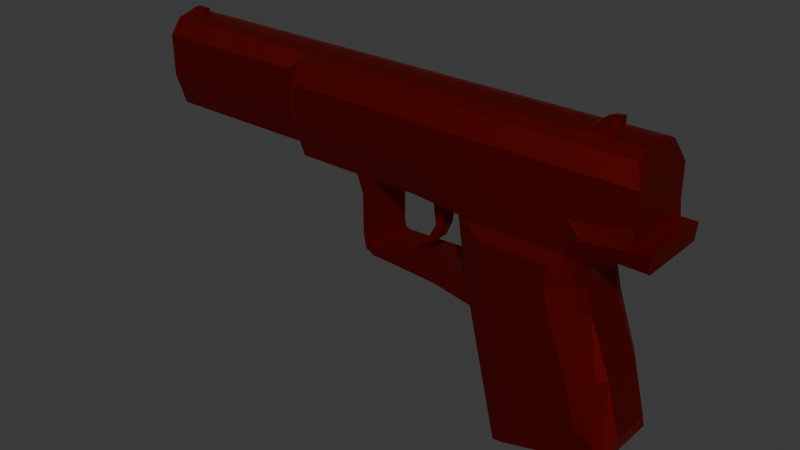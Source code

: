 # Source: gun.blend  (saved by Blender 4.3.34; exported with 4.5.12 LTS)
import bpy
from mathutils import Matrix  # noqa: F401  (used for matrix-valued properties, if any)

bpy.ops.wm.read_factory_settings(use_empty=True)
scene = bpy.context.scene
scene.name = 'Scene'

# ---- collections
col_collection = bpy.data.collections.new('Collection'); scene.collection.children.link(col_collection)

# ---- materials (node trees are filled in below, after node groups)
mat_material_001 = bpy.data.materials.new('Material.001')

# ---- material node trees
mat_material_001.use_nodes = True; mat_material_001.node_tree.nodes.clear()
_N = mat_material_001.node_tree.nodes; _L = mat_material_001.node_tree.links
n0 = _N.new('ShaderNodeBsdfPrincipled'); n0.name = 'Principled BSDF'; n0.location = (10, 300)
n0.inputs[0].default_value = (0.3955, 0.01625, 0.009059, 1.0)
n0.inputs[1].default_value = 1.0
n1 = _N.new('ShaderNodeOutputMaterial'); n1.name = 'Material Output'; n1.location = (300, 300)
_L.new(n0.outputs[0], n1.inputs[0])
n1.is_active_output = True

# ---- world
world_world = bpy.data.worlds.new('World'); scene.world = world_world
world_world.use_nodes = True; world_world.node_tree.nodes.clear()
_N = world_world.node_tree.nodes; _L = world_world.node_tree.links
n0 = _N.new('ShaderNodeOutputWorld'); n0.name = 'World Output'; n0.location = (300, 300)
n1 = _N.new('ShaderNodeBackground'); n1.name = 'Background'; n1.location = (10, 300)
n1.inputs[0].default_value = (0.05088, 0.05088, 0.05088, 1.0)
_L.new(n1.outputs[0], n0.inputs[0])
n0.is_active_output = True
world_world.color = (0.05088, 0.05088, 0.05088)
world_world.sun_shadow_jitter_overblur = 0.0

# ---- meshes
me_cube_001 = bpy.data.meshes.new('Cube.001')
me_cube_001.from_pydata([(-6.0, -0.4082, -0.8), (-6.0, -0.648, 0.4241), (-6.0, 0.4082, -0.8), (-6.0, 0.648, 0.4241), (6.0, -0.81, -0.8), (6.0, -0.81, 0.6576), (6.0, 0.81, -0.8), (6.0, 0.81, 0.6576), (6.352, 0.81, -0.8), (1.5, 0.1134, -1.0), (0.0, 0.567, -1.0), (-2.0, 0.567, -1.0), (-4.0, 0.4082, -0.8), (-4.0, 0.648, 0.4241), (-2.0, 0.81, 0.6576), (0.0, 0.81, 0.6576), (2.0, 0.81, 0.6576), (5.0, 0.81, 0.6576), (-4.0, -0.4082, -0.8), (-2.0, -0.567, -1.0), (0.0, -0.567, -1.0), (1.5, -0.1134, -1.0), (6.352, -0.81, -0.8), (5.0, -0.81, 0.6576), (2.0, -0.81, 0.6576), (0.0, -0.81, 0.6576), (-2.0, -0.81, 0.6576), (-4.0, -0.648, 0.4241), (5.866, 0.7272, -5.078), (3.259, 0.7272, -5.834), (3.259, -0.7272, -5.834), (5.866, -0.7272, -5.078), (-0.35, 0.567, -1.4), (2.883, -0.7272, -4.221), (5.489, -0.7272, -3.465), (-0.15, 0.567, -1.4), (-0.15, -0.567, -1.4), (5.489, 0.7272, -3.465), (2.883, 0.7272, -4.221), (-0.35, -0.567, -1.4), (-0.5, 0.567, -1.0), (-0.5, 0.81, 0.6576), (-0.5, -0.567, -1.0), (-0.5, -0.81, 0.6576), (2.574, -0.7272, -2.898), (2.438, -0.7272, -2.317), (4.922, -0.7272, -1.649), (5.058, -0.7272, -2.23), (5.058, 0.7272, -2.23), (4.922, 0.7272, -1.649), (2.438, 0.7272, -2.317), (2.574, 0.7272, -2.898), (1.6, 0.648, -2.547), (1.6, 0.648, -2.787), (1.6, -0.648, -2.787), (1.6, -0.648, -2.547), (0.3, -0.5832, -2.571), (0.3, 0.5832, -2.571), (0.3, -0.5832, -2.763), (0.3, 0.5832, -2.763), (-0.15, 0.567, -2.3), (-0.15, -0.567, -2.3), (-0.35, 0.567, -2.3), (-0.35, -0.567, -2.3), (-0.0176, 0.5778, -2.574), (-0.1263, 0.5724, -2.532), (-0.0593, 0.5778, -2.765), (-0.2844, 0.5724, -2.65), (-0.0593, -0.5778, -2.765), (-0.2844, -0.5724, -2.65), (-0.1263, -0.5724, -2.532), (-0.0176, -0.5778, -2.574), (-6.0, -0.648, 0.8933), (-6.0, 0.648, 0.8933), (5.0, 0.648, 1.108), (5.832, 0.648, 1.108), (5.832, -0.648, 1.108), (-4.0, -0.648, 0.8933), (-4.0, 0.648, 0.8933), (-2.0, 0.648, 1.108), (-0.5, 0.648, 1.108), (0.0, 0.648, 1.108), (2.0, 0.648, 1.108), (5.0, -0.648, 1.108), (2.0, -0.648, 1.108), (0.0, -0.648, 1.108), (-0.5, -0.648, 1.108), (-2.0, -0.648, 1.108), (-2.3, 0.4082, -0.8), (-2.3, 0.648, 0.4658), (-2.3, -0.4082, -0.8), (-2.3, -0.648, 0.4658), (-2.3, 0.648, 0.8999), (-2.3, -0.648, 0.8999), (-6.0, -0.648, -0.05), (-6.0, -0.5832, -0.25), (-6.0, 0.5832, -0.25), (-6.0, 0.648, -0.05), (6.0, 0.9, -0.45), (6.0, 0.81, -0.05), (6.0, -0.9, -0.45), (6.0, -0.81, -0.05), (5.0, -0.81, -0.25), (5.0, -0.81, -0.05), (2.0, -0.81, -0.25), (2.0, -0.81, -0.05), (0.0, -0.81, -0.25), (0.0, -0.81, -0.05), (-2.0, -0.81, -0.25), (-2.0, -0.81, -0.05), (-4.0, -0.648, -0.05), (-4.0, -0.5832, -0.25), (-4.0, 0.5832, -0.25), (-4.0, 0.648, -0.05), (-2.0, 0.81, -0.25), (-2.0, 0.81, -0.05), (0.0, 0.81, -0.25), (0.0, 0.81, -0.05), (2.0, 0.81, -0.25), (2.0, 0.81, -0.05), (5.0, 0.81, -0.05), (5.0, 0.81, -0.25), (-0.5, 0.81, -0.05), (-0.5, 0.81, -0.25), (-0.5, -0.81, -0.05), (-0.5, -0.81, -0.25), (-2.3, 0.648, -0.05), (-2.3, 0.5832, -0.25), (-2.3, -0.648, -0.05), (-2.3, -0.5832, -0.25), (2.807, 0.891, -1.3), (2.45, 0.81, 0.6576), (2.807, -0.891, -1.3), (2.45, -0.81, 0.6576), (3.575, 0.81, -5.72), (3.575, -0.81, -5.72), (3.445, 0.891, -4.032), (3.445, -0.891, -4.032), (3.101, 0.891, -2.709), (2.953, 0.891, -2.14), (3.101, -0.891, -2.709), (2.953, -0.891, -2.14), (2.45, 0.648, 1.108), (2.45, -0.648, 1.108), (2.45, 0.81, -0.05), (2.45, 0.81, -0.25), (2.45, -0.81, -0.05), (2.45, -0.81, -0.25), (4.617, 0.81, 0.6576), (4.375, -0.891, -1.3), (5.672, -0.81, -5.175), (4.962, -0.891, -3.637), (4.329, 0.891, -1.814), (4.482, -0.891, -2.401), (4.617, 0.648, 1.108), (4.617, 0.81, -0.05), (4.617, -0.81, -0.25), (4.375, 0.891, -1.3), (4.617, -0.81, 0.6576), (5.672, 0.81, -5.175), (5.253, 0.81, -3.562), (4.772, 0.81, -2.326), (4.621, -0.81, -1.745), (4.617, -0.648, 1.108), (4.617, 0.81, -0.25), (4.617, -0.81, -0.05), (3.165, -0.7272, -5.43), (5.772, 0.7272, -4.675), (5.772, -0.7272, -4.675), (3.165, 0.7272, -5.43), (3.685, 0.891, -4.951), (3.685, -0.891, -4.951), (5.202, -0.891, -4.557), (5.202, 0.891, -4.557), (5.536, 0.81, -0.8), (5.017, 0.7272, -1.125), (4.618, 0.81, -1.0), (5.0, 0.9, -0.5639), (5.017, -0.7272, -1.125), (5.536, -0.81, -0.8), (5.0, -0.9, -0.5639), (4.618, -0.81, -1.0), (6.352, -0.9, -0.45), (6.352, 0.9, -0.45), (-6.0, 0.2449, -0.8), (-6.0, 0.08165, -0.8), (-6.0, -0.08165, -0.8), (-6.0, -0.2449, -0.8), (-6.0, -0.3662, 0.7907), (-6.0, -0.1296, 0.933), (-6.0, 0.1296, 0.933), (-6.0, 0.3662, 0.7907), (6.0, -0.486, -0.8), (6.0, -0.162, -0.8), (6.0, 0.162, -0.8), (6.0, 0.486, -0.8), (6.0, 0.486, 0.7165), (6.0, 0.162, 0.7648), (6.0, -0.162, 0.7648), (6.0, -0.486, 0.7165), (-4.0, 0.2449, -0.8), (-4.0, 0.08165, -0.8), (-4.0, -0.08165, -0.8), (-4.0, -0.2449, -0.8), (-2.0, 0.3402, -1.0), (-2.0, 0.1134, -1.0), (-2.0, -0.1134, -1.0), (-2.0, -0.3402, -1.0), (3.139, 0.486, -5.834), (3.139, 0.162, -5.834), (3.139, -0.162, -5.834), (3.139, -0.486, -5.834), (5.866, 0.4363, -5.078), (5.866, 0.1454, -5.078), (5.866, -0.1454, -5.078), (5.866, -0.4363, -5.078), (-0.35, 0.3402, -1.4), (-0.35, 0.1134, -1.4), (-0.35, -0.1134, -1.4), (-0.35, -0.3402, -1.4), (5.623, -0.486, -3.465), (5.623, -0.162, -3.465), (5.623, 0.162, -3.465), (5.623, 0.486, -3.465), (1.6, 0.3888, -2.787), (1.6, 0.1296, -2.787), (1.6, -0.1296, -2.787), (1.6, -0.3888, -2.787), (2.72, 0.486, -4.221), (2.72, 0.162, -4.221), (2.72, -0.162, -4.221), (2.72, -0.486, -4.221), (-0.5, 0.3402, -1.0), (-0.5, 0.1134, -1.0), (-0.5, -0.1134, -1.0), (-0.5, -0.3402, -1.0), (5.142, -0.486, -2.23), (5.142, -0.162, -2.23), (5.142, 0.162, -2.23), (5.142, 0.486, -2.23), (4.991, 0.486, -1.649), (4.991, 0.162, -1.649), (4.991, -0.162, -1.649), (4.991, -0.486, -1.649), (2.376, 0.486, -2.898), (2.376, 0.162, -2.898), (2.376, -0.162, -2.898), (2.376, -0.486, -2.898), (6.352, -0.54, -0.45), (6.352, -0.18, -0.45), (6.352, 0.18, -0.45), (6.352, 0.54, -0.45), (0.3, 0.3499, -2.763), (0.3, 0.1166, -2.763), (0.3, -0.1166, -2.763), (0.3, -0.3499, -2.763), (-0.35, 0.3402, -2.3), (-0.35, 0.1134, -2.3), (-0.35, -0.1134, -2.3), (-0.35, -0.3402, -2.3), (-0.2844, -0.3434, -2.65), (-0.2844, -0.1145, -2.65), (-0.2844, 0.1145, -2.65), (-0.2844, 0.3434, -2.65), (-0.0593, -0.3467, -2.765), (-0.0593, -0.1156, -2.765), (-0.0593, 0.1156, -2.765), (-0.0593, 0.3467, -2.765), (-6.0, -0.3888, 1.232), (-6.0, -0.1296, 1.292), (-6.0, 0.1296, 1.292), (-6.0, 0.3888, 1.232), (5.832, 0.3888, 1.232), (5.832, 0.1296, 1.292), (5.832, -0.1296, 1.292), (5.832, -0.3888, 1.232), (5.0, 0.3888, 1.232), (5.0, 0.1296, 1.292), (5.0, -0.1296, 1.292), (5.0, -0.3888, 1.232), (2.0, 0.3888, 1.232), (2.0, 0.1296, 1.292), (2.0, -0.1296, 1.292), (2.0, -0.3888, 1.232), (0.0, 0.3888, 1.232), (0.0, 0.1296, 1.292), (0.0, -0.1296, 1.292), (0.0, -0.3888, 1.232), (-2.0, 0.3888, 1.232), (-2.0, 0.1296, 1.292), (-2.0, -0.1296, 1.292), (-2.0, -0.3888, 1.232), (-4.0, 0.3888, 1.232), (-4.0, 0.1296, 1.292), (-4.0, -0.1296, 1.292), (-4.0, -0.3888, 1.232), (-0.5, 0.3888, 1.232), (-0.5, 0.1296, 1.292), (-0.5, -0.1296, 1.292), (-0.5, -0.3888, 1.232), (-2.3, 0.3888, 1.232), (-2.3, 0.1296, 1.292), (-2.3, -0.1296, 1.292), (-2.3, -0.3888, 1.232), (-2.3, 0.2449, -0.8), (-2.3, 0.08165, -0.8), (-2.3, -0.08165, -0.8), (-2.3, -0.2449, -0.8), (6.0, 0.486, -0.05), (6.0, 0.162, -0.05), (6.0, -0.162, -0.05), (6.0, -0.486, -0.05), (6.0, -0.54, -0.45), (6.0, -0.18, -0.45), (6.0, 0.18, -0.45), (6.0, 0.54, -0.45), (-6.0, -0.3662, 0.06442), (-6.0, -0.1296, -0.05), (-6.0, 0.1296, -0.05), (-6.0, 0.3662, 0.06442), (-6.0, 0.3499, -0.25), (-6.0, 0.1166, -0.25), (-6.0, -0.1166, -0.25), (-6.0, -0.3499, -0.25), (6.352, -0.486, -0.8), (6.352, -0.162, -0.8), (6.352, 0.162, -0.8), (6.352, 0.486, -0.8), (2.45, 0.3888, 1.232), (2.45, 0.1296, 1.292), (2.45, -0.1296, 1.292), (2.45, -0.3888, 1.232), (3.575, 0.486, -5.72), (3.575, 0.162, -5.72), (3.575, -0.162, -5.72), (3.575, -0.486, -5.72), (4.617, 0.3888, 1.232), (4.617, 0.1296, 1.292), (4.617, -0.1296, 1.292), (4.617, -0.3888, 1.232), (5.672, 0.486, -5.175), (5.672, 0.162, -5.175), (5.672, -0.162, -5.175), (5.672, -0.486, -5.175), (5.938, -0.486, -4.675), (5.938, -0.162, -4.675), (5.938, 0.162, -4.675), (5.938, 0.486, -4.675), (3.034, 0.486, -5.43), (3.034, 0.162, -5.43), (3.034, -0.162, -5.43), (3.034, -0.486, -5.43), (5.536, 0.486, -0.8), (5.536, 0.162, -0.8), (5.536, -0.162, -0.8), (5.536, -0.486, -0.8), (5.097, -0.486, -1.125), (5.097, -0.162, -1.125), (5.097, 0.162, -1.125), (5.097, 0.486, -1.125), (5.004, 0.3888, 1.407), (5.004, 0.1296, 1.461), (5.004, -0.1296, 1.461), (5.004, -0.3888, 1.407), (4.813, 0.3888, 1.387), (4.813, 0.1296, 1.437), (4.813, -0.1296, 1.437), (4.813, -0.3888, 1.387), (-5.5, 0.4082, -0.8), (-5.5, -0.648, 0.4241), (-5.5, 0.648, 0.4241), (-5.5, -0.4082, -0.8), (-5.5, -0.648, 0.8933), (-5.5, 0.648, 0.8933), (-5.5, 0.648, -0.05), (-5.5, 0.5832, -0.25), (-5.5, -0.648, -0.05), (-5.5, -0.5832, -0.25), (-5.5, 0.3888, 1.232), (-5.5, 0.1296, 1.292), (-5.5, -0.1296, 1.292), (-5.5, -0.3888, 1.232), (-5.5, 0.2449, -0.8), (-5.5, 0.08165, -0.8), (-5.5, -0.08165, -0.8), (-5.5, -0.2449, -0.8), (-5.8, -0.07776, 1.44), (-5.8, 0.07776, 1.44), (-5.5, 0.07776, 1.44), (-5.5, -0.07776, 1.44), (1.1, 0.1134, -1.0), (1.0, 0.81, 0.6576), (1.1, -0.1134, -1.0), (1.0, -0.81, 0.6576), (1.0, 0.648, 1.108), (1.0, -0.648, 1.108), (1.0, 0.81, -0.05), (1.0, 0.81, -0.25), (1.0, -0.81, -0.05), (1.0, -0.81, -0.25), (1.0, 0.3888, 1.232), (1.0, 0.1296, 1.292), (1.0, -0.1296, 1.292), (1.0, -0.3888, 1.232), (1.0, -0.567, -1.0), (2.237, -0.7272, -1.0), (2.237, 0.7272, -1.0), (1.0, 0.567, -1.0), (1.198, -0.162, -1.315), (1.498, -0.162, -1.315), (1.498, 0.162, -1.315), (1.198, 0.162, -1.315), (1.258, -0.162, -1.765), (1.438, -0.162, -1.765), (1.438, 0.162, -1.765), (1.258, 0.162, -1.765), (1.116, -0.162, -2.027), (1.279, -0.162, -2.103), (1.279, 0.162, -2.103), (1.116, 0.162, -2.027), (0.8857, -0.162, -2.25), (0.9366, -0.162, -2.329), (0.9366, 0.162, -2.329), (0.8857, 0.162, -2.25), (4.617, 0.81, -1.0), (2.45, 0.81, -1.0), (2.45, -0.81, -1.0), (2.66, -0.81, -2.204), (2.811, -0.81, -2.785), (2.811, 0.81, -2.785), (2.66, 0.81, -2.204), (3.155, 0.81, -4.107), (3.155, -0.81, -4.107), (4.617, -0.81, -1.0), (4.772, -0.81, -2.326), (5.253, -0.81, -3.562), (4.482, 0.891, -2.401), (4.621, 0.81, -1.745), (4.329, -0.891, -1.814), (4.962, 0.891, -3.637), (3.47, 0.81, -5.317), (3.47, -0.81, -5.317), (5.568, -0.81, -4.771), (5.568, 0.81, -4.771), (-0.0761, -0.3662, 0.7907), (-0.0761, -0.1296, 0.933), (-0.0761, 0.1296, 0.933), (-0.0761, 0.3662, 0.7907), (-0.0761, -0.3662, 0.06442), (-0.0761, -0.1296, -0.05), (-0.0761, 0.1296, -0.05), (-0.0761, 0.3662, 0.06442)], [], [(371, 377, 95, 0), (178, 181, 433, 162, 46), (100, 4, 22, 182), (184, 320, 96, 2), (356, 178, 46, 243), (131, 16, 82, 142), (158, 23, 83, 163), (391, 15, 81, 394), (7, 17, 74, 75), (43, 25, 85, 86), (23, 5, 76, 83), (385, 203, 18, 371), (307, 207, 19, 90), (40, 10, 35, 32), (9, 21, 409, 410), (441, 166, 30, 135), (426, 147, 104, 405), (404, 399, 106, 20), (20, 106, 125, 42), (90, 129, 111, 18), (12, 112, 127, 88), (424, 164, 121, 177, 176), (40, 123, 116, 10), (355, 192, 4, 179), (407, 397, 118, 406), (343, 215, 31, 150), (443, 167, 28, 159), (348, 169, 29, 208), (344, 168, 31, 215), (236, 47, 34, 220), (4, 100, 102, 180, 179), (428, 44, 33, 432), (424, 176, 175, 49, 437), (161, 48, 37, 160), (32, 35, 60, 62), (405, 406, 50, 45), (244, 51, 38, 228), (11, 114, 123, 40), (42, 125, 108, 19), (207, 235, 42, 19), (15, 41, 80, 81), (239, 48, 49, 240), (45, 50, 52, 55), (429, 51, 50, 430), (434, 47, 46, 162), (426, 405, 45, 427), (10, 20, 36, 35), (20, 42, 39, 36), (232, 40, 32, 216), (52, 53, 59, 57), (247, 44, 54, 227), (44, 45, 55, 54), (50, 51, 53, 52), (256, 62, 67, 263), (54, 55, 56, 58), (227, 54, 58, 255), (55, 52, 57, 56), (61, 63, 69, 70), (35, 36, 61, 60), (36, 39, 63, 61), (216, 32, 62, 256), (62, 60, 65, 67), (60, 61, 70, 65), (67, 65, 64, 66), (66, 64, 57, 59), (263, 67, 66, 267), (267, 66, 59, 252), (70, 69, 68, 71), (71, 68, 58, 56), (65, 70, 71, 64), (64, 71, 56, 57), (381, 268, 72, 372), (275, 279, 83, 76), (331, 283, 84, 143), (403, 287, 85, 395), (299, 291, 87, 86), (303, 295, 77, 93), (287, 299, 86, 85), (393, 24, 84, 395), (26, 43, 86, 87), (196, 7, 75, 272), (91, 26, 87, 93), (188, 1, 72, 268), (370, 3, 73, 373), (41, 14, 79, 80), (89, 13, 78, 92), (369, 27, 77, 372), (14, 89, 92, 79), (27, 91, 93, 77), (291, 303, 93, 87), (88, 127, 114, 11), (19, 108, 129, 90), (203, 307, 90, 18), (124, 43, 26, 109), (113, 13, 89, 126), (107, 25, 43, 124), (126, 89, 14, 115), (155, 148, 17, 120), (122, 41, 15, 117), (396, 391, 16, 119), (115, 14, 41, 122), (374, 370, 13, 113), (128, 91, 27, 110), (109, 26, 91, 128), (398, 393, 25, 107), (146, 133, 24, 105), (101, 5, 23, 103), (368, 375, 112, 12), (120, 17, 7, 99), (311, 199, 5, 101), (319, 191, 3, 97), (109, 128, 129, 108), (113, 126, 127, 112), (107, 124, 125, 106), (115, 122, 123, 114), (155, 120, 121, 164), (396, 119, 118, 397), (122, 117, 116, 123), (126, 115, 114, 127), (374, 113, 112, 375), (128, 110, 111, 129), (124, 109, 108, 125), (398, 107, 106, 399), (146, 105, 104, 147), (101, 103, 102, 100), (376, 94, 95, 377), (311, 101, 100, 312), (120, 99, 98, 121), (319, 97, 96, 320), (376, 369, 1, 94), (165, 146, 147, 156), (119, 144, 145, 118), (165, 158, 133, 146), (119, 16, 131, 144), (339, 331, 143, 163), (149, 132, 141, 438), (44, 428, 427, 45), (436, 138, 139, 152), (51, 429, 431, 38), (153, 140, 137, 151), (406, 425, 430, 50), (169, 440, 134, 29), (211, 335, 135, 30), (406, 118, 145, 425), (433, 156, 147, 426), (442, 441, 135, 150), (24, 133, 143, 84), (148, 131, 142, 154), (17, 148, 154, 74), (168, 442, 150, 31), (324, 248, 182, 22), (47, 434, 435, 34), (48, 161, 437, 49), (181, 180, 102, 156, 433), (279, 339, 163, 83), (103, 23, 158, 165), (103, 165, 156, 102), (144, 155, 164, 145), (144, 131, 148, 155), (140, 153, 438, 141), (138, 436, 439, 136), (130, 157, 152, 139), (440, 443, 159, 134), (335, 343, 150, 135), (425, 145, 164, 424), (133, 158, 163, 143), (136, 439, 173, 170), (34, 435, 442, 168), (151, 137, 171, 172), (38, 431, 440, 169), (220, 34, 168, 344), (228, 38, 169, 348), (160, 37, 167, 443), (432, 33, 166, 441), (174, 175, 176, 177), (178, 179, 180, 181), (355, 179, 178, 356), (174, 177, 121, 98, 6), (312, 100, 182, 248), (195, 6, 8, 327), (6, 98, 183, 8), (4, 192, 324, 22), (192, 193, 325, 324), (193, 194, 326, 325), (194, 195, 327, 326), (98, 315, 251, 183), (315, 314, 250, 251), (314, 313, 249, 250), (313, 312, 248, 249), (174, 352, 359, 175), (352, 353, 358, 359), (353, 354, 357, 358), (354, 355, 356, 357), (33, 231, 351, 166), (231, 230, 350, 351), (230, 229, 349, 350), (229, 228, 348, 349), (37, 223, 347, 167), (223, 222, 346, 347), (222, 221, 345, 346), (221, 220, 344, 345), (134, 159, 340, 332), (332, 340, 341, 333), (333, 341, 342, 334), (334, 342, 343, 335), (74, 154, 336, 276), (339, 279, 363, 367), (277, 337, 338, 278), (279, 278, 362, 363), (8, 183, 251, 327), (327, 251, 250, 326), (326, 250, 249, 325), (325, 249, 248, 324), (29, 134, 332, 208), (208, 332, 333, 209), (209, 333, 334, 210), (210, 334, 335, 211), (154, 142, 328, 336), (336, 328, 329, 337), (337, 329, 330, 338), (338, 330, 331, 339), (94, 316, 323, 95), (316, 317, 322, 323), (317, 318, 321, 322), (318, 319, 320, 321), (99, 308, 315, 98), (308, 309, 314, 315), (309, 310, 313, 314), (310, 311, 312, 313), (94, 1, 188, 316), (188, 189, 445, 444), (190, 191, 447, 446), (191, 319, 451, 447), (99, 7, 196, 308), (308, 196, 197, 309), (309, 197, 198, 310), (310, 198, 199, 311), (12, 88, 304, 200), (200, 304, 305, 201), (201, 305, 306, 202), (202, 306, 307, 203), (79, 92, 300, 288), (288, 300, 301, 289), (289, 301, 302, 290), (290, 302, 303, 291), (3, 191, 271, 73), (191, 190, 270, 271), (190, 189, 269, 270), (189, 188, 268, 269), (5, 199, 275, 76), (199, 198, 274, 275), (198, 197, 273, 274), (197, 196, 272, 273), (81, 80, 296, 284), (284, 296, 297, 285), (285, 297, 298, 286), (286, 298, 299, 287), (92, 78, 292, 300), (300, 292, 293, 301), (301, 293, 294, 302), (302, 294, 295, 303), (80, 79, 288, 296), (296, 288, 289, 297), (297, 289, 290, 298), (298, 290, 291, 299), (394, 81, 284, 400), (400, 284, 285, 401), (401, 285, 286, 402), (402, 286, 287, 403), (142, 82, 280, 328), (328, 280, 281, 329), (329, 281, 282, 330), (330, 282, 283, 331), (75, 74, 276, 272), (272, 276, 277, 273), (273, 277, 278, 274), (274, 278, 279, 275), (373, 73, 271, 378), (378, 271, 270, 379), (379, 270, 387, 388), (380, 269, 268, 381), (68, 264, 255, 58), (264, 265, 254, 255), (265, 266, 253, 254), (266, 267, 252, 253), (69, 260, 264, 68), (260, 261, 265, 264), (261, 262, 266, 265), (262, 263, 267, 266), (39, 219, 259, 63), (219, 218, 258, 259), (218, 217, 257, 258), (217, 216, 256, 257), (53, 224, 252, 59), (224, 225, 253, 252), (225, 226, 254, 253), (226, 227, 255, 254), (63, 259, 260, 69), (259, 258, 261, 260), (258, 257, 262, 261), (257, 256, 263, 262), (51, 244, 224, 53), (244, 245, 225, 224), (245, 246, 226, 225), (246, 247, 227, 226), (42, 235, 219, 39), (235, 234, 218, 219), (234, 233, 217, 218), (233, 232, 216, 217), (47, 236, 243, 46), (236, 237, 242, 243), (237, 238, 241, 242), (238, 239, 240, 241), (11, 40, 232, 204), (204, 232, 233, 205), (205, 233, 234, 206), (206, 234, 235, 207), (44, 247, 231, 33), (247, 246, 230, 231), (246, 245, 229, 230), (245, 244, 228, 229), (48, 239, 223, 37), (239, 238, 222, 223), (238, 237, 221, 222), (237, 236, 220, 221), (167, 347, 212, 28), (347, 346, 213, 212), (346, 345, 214, 213), (345, 344, 215, 214), (166, 351, 211, 30), (351, 350, 210, 211), (350, 349, 209, 210), (349, 348, 208, 209), (159, 28, 212, 340), (340, 212, 213, 341), (341, 213, 214, 342), (342, 214, 215, 343), (174, 6, 195, 352), (352, 195, 194, 353), (353, 194, 193, 354), (354, 193, 192, 355), (88, 11, 204, 304), (304, 204, 205, 305), (305, 205, 206, 306), (306, 206, 207, 307), (368, 12, 200, 382), (382, 200, 201, 383), (383, 201, 202, 384), (384, 202, 203, 385), (175, 359, 240, 49), (359, 358, 241, 240), (358, 357, 242, 241), (357, 356, 243, 242), (0, 95, 323, 187), (187, 323, 322, 186), (186, 322, 321, 185), (185, 321, 320, 184), (360, 364, 365, 361), (362, 366, 367, 363), (277, 276, 360, 361), (337, 277, 361, 365), (338, 339, 367, 366), (336, 337, 365, 364), (278, 338, 366, 362), (276, 336, 364, 360), (186, 384, 385, 187), (185, 383, 384, 186), (184, 382, 383, 185), (2, 368, 382, 184), (294, 380, 381, 295), (293, 379, 380, 294), (292, 378, 379, 293), (78, 373, 378, 292), (110, 27, 369, 376), (110, 376, 377, 111), (97, 374, 375, 96), (2, 96, 375, 368), (97, 3, 370, 374), (1, 369, 372, 72), (13, 370, 373, 78), (295, 381, 372, 77), (187, 385, 371, 0), (18, 111, 377, 371), (388, 387, 386, 389), (269, 380, 389, 386), (380, 379, 388, 389), (270, 269, 386, 387), (282, 402, 403, 283), (281, 401, 402, 282), (280, 400, 401, 281), (82, 394, 400, 280), (105, 398, 399, 104), (117, 396, 397, 116), (105, 24, 393, 398), (117, 15, 391, 396), (25, 393, 395, 85), (283, 403, 395, 84), (10, 116, 397, 407), (405, 104, 399, 404), (10, 407, 404, 20), (16, 391, 394, 82), (392, 21, 405, 404), (21, 9, 406, 405), (9, 390, 407, 406), (390, 392, 404, 407), (411, 410, 414, 415), (390, 9, 410, 411), (21, 392, 408, 409), (392, 390, 411, 408), (412, 415, 419, 416), (409, 408, 412, 413), (408, 411, 415, 412), (410, 409, 413, 414), (419, 418, 422, 423), (414, 413, 417, 418), (415, 414, 418, 419), (413, 412, 416, 417), (423, 422, 421, 420), (417, 416, 420, 421), (416, 419, 423, 420), (418, 417, 421, 422), (157, 130, 425, 424), (141, 132, 426, 427), (140, 141, 427, 428), (139, 138, 429, 430), (138, 136, 431, 429), (137, 140, 428, 432), (130, 139, 430, 425), (132, 149, 433, 426), (153, 151, 435, 434), (436, 152, 437, 161), (149, 438, 162, 433), (438, 153, 434, 162), (439, 436, 161, 160), (152, 157, 424, 437), (136, 170, 440, 431), (171, 137, 432, 441), (151, 172, 442, 435), (173, 439, 160, 443), (170, 173, 443, 440), (172, 171, 441, 442), (448, 444, 445, 449), (449, 445, 446, 450), (450, 446, 447, 451), (319, 318, 450, 451), (317, 316, 448, 449), (189, 190, 446, 445), (316, 188, 444, 448), (318, 317, 449, 450)])
_uv = me_cube_001.uv_layers.new(name='UVMap')
_uv.uv.foreach_set('vector', [0.375, 0.9896, 0.4853, 0.9896, 0.4853, 1.0, 0.375, 1.0, 0.375, 0.7917, 0.375, 0.797, 0.375, 0.797, 0.375, 0.797, 0.375, 0.7917, 0.4853, 0.75, 0.375, 0.75, 0.375, 0.75, 0.4853, 0.75, 0.375, 0.2, 0.4853, 0.2, 0.4853, 0.25, 0.375, 0.25, 0.3333, 0.7, 0.3333, 0.75, 0.3333, 0.75, 0.3333, 0.7, 0.625, 0.4229, 0.625, 0.4167, 0.625, 0.4167, 0.625, 0.4229, 0.625, 0.797, 0.625, 0.7917, 0.625, 0.7917, 0.625, 0.797, 0.625, 0.3958, 0.625, 0.375, 0.625, 0.375, 0.625, 0.3958, 0.625, 0.5, 0.625, 0.4583, 0.625, 0.4583, 0.625, 0.5, 0.625, 0.8854, 0.625, 0.875, 0.625, 0.875, 0.625, 0.8854, 0.625, 0.7917, 0.625, 0.75, 0.625, 0.75, 0.625, 0.7917, 0.1354, 0.7, 0.1667, 0.7, 0.1667, 0.75, 0.1354, 0.75, 0.2021, 0.7, 0.2083, 0.7, 0.2083, 0.75, 0.2021, 0.75, 0.375, 0.3646, 0.375, 0.375, 0.375, 0.375, 0.375, 0.3646, 0.2854, 0.5417, 0.2854, 0.7083, 0.2854, 0.7083, 0.2854, 0.5417, 0.375, 0.8271, 0.375, 0.8333, 0.375, 0.8333, 0.375, 0.8271, 0.375, 0.8271, 0.4853, 0.8271, 0.4853, 0.8333, 0.375, 0.8333, 0.375, 0.8542, 0.4853, 0.8542, 0.4853, 0.875, 0.375, 0.875, 0.375, 0.875, 0.4853, 0.875, 0.4853, 0.8854, 0.375, 0.8854, 0.375, 0.9229, 0.4853, 0.9229, 0.4853, 0.9583, 0.375, 0.9583, 0.375, 0.2917, 0.4853, 0.2917, 0.4853, 0.3271, 0.375, 0.3271, 0.375, 0.453, 0.4853, 0.453, 0.4853, 0.4583, 0.4391, 0.4583, 0.375, 0.453, 0.375, 0.3646, 0.4853, 0.3646, 0.4853, 0.375, 0.375, 0.375, 0.3515, 0.7, 0.375, 0.7, 0.375, 0.75, 0.3515, 0.75, 0.375, 0.3958, 0.4853, 0.3958, 0.4853, 0.4167, 0.375, 0.4167, 0.328, 0.7, 0.3333, 0.7, 0.3333, 0.75, 0.328, 0.75, 0.375, 0.453, 0.375, 0.4583, 0.375, 0.4583, 0.375, 0.453, 0.2917, 0.55, 0.2917, 0.5, 0.2917, 0.5, 0.2917, 0.55, 0.3333, 0.7, 0.3333, 0.75, 0.3333, 0.75, 0.3333, 0.7, 0.3333, 0.7, 0.3333, 0.75, 0.3333, 0.75, 0.3333, 0.7, 0.375, 0.75, 0.4853, 0.75, 0.4853, 0.7917, 0.4391, 0.7917, 0.375, 0.7735, 0.375, 0.8271, 0.375, 0.8333, 0.375, 0.8333, 0.375, 0.8271, 0.375, 0.453, 0.375, 0.453, 0.375, 0.4583, 0.375, 0.4583, 0.375, 0.453, 0.375, 0.453, 0.375, 0.4583, 0.375, 0.4583, 0.375, 0.453, 0.375, 0.3646, 0.375, 0.375, 0.375, 0.375, 0.375, 0.3646, 0.2917, 0.75, 0.2917, 0.5, 0.2917, 0.5, 0.2917, 0.75, 0.2917, 0.55, 0.2917, 0.5, 0.2917, 0.5, 0.2917, 0.55, 0.375, 0.3333, 0.4853, 0.3333, 0.4853, 0.3646, 0.375, 0.3646, 0.375, 0.8854, 0.4853, 0.8854, 0.4853, 0.9167, 0.375, 0.9167, 0.2083, 0.7, 0.2396, 0.7, 0.2396, 0.75, 0.2083, 0.75, 0.625, 0.375, 0.625, 0.3646, 0.625, 0.3646, 0.625, 0.375, 0.3333, 0.55, 0.3333, 0.5, 0.3333, 0.5, 0.3333, 0.55, 0.2917, 0.75, 0.2917, 0.5, 0.2917, 0.5, 0.2917, 0.75, 0.375, 0.4229, 0.375, 0.4167, 0.375, 0.4167, 0.375, 0.4229, 0.375, 0.797, 0.375, 0.7917, 0.375, 0.7917, 0.375, 0.797, 0.375, 0.8271, 0.375, 0.8333, 0.375, 0.8333, 0.375, 0.8271, 0.25, 0.5, 0.25, 0.75, 0.25, 0.75, 0.25, 0.5, 0.375, 0.875, 0.375, 0.8854, 0.375, 0.8854, 0.375, 0.875, 0.2396, 0.55, 0.2396, 0.5, 0.2396, 0.5, 0.2396, 0.55, 0.375, 0.4167, 0.375, 0.4167, 0.375, 0.4167, 0.375, 0.4167, 0.2917, 0.7, 0.2917, 0.75, 0.2917, 0.75, 0.2917, 0.7, 0.375, 0.8333, 0.375, 0.8333, 0.375, 0.8333, 0.375, 0.8333, 0.375, 0.4167, 0.375, 0.4167, 0.375, 0.4167, 0.375, 0.4167, 0.2396, 0.55, 0.2396, 0.5, 0.2569, 0.5, 0.2569, 0.55, 0.375, 0.8333, 0.375, 0.8333, 0.375, 0.8333, 0.375, 0.8333, 0.2917, 0.7, 0.2917, 0.75, 0.2917, 0.75, 0.2917, 0.7, 0.2917, 0.75, 0.2917, 0.5, 0.2917, 0.5, 0.2917, 0.75, 0.375, 0.875, 0.375, 0.8854, 0.375, 0.8681, 0.375, 0.8611, 0.25, 0.5, 0.25, 0.75, 0.25, 0.75, 0.25, 0.5, 0.375, 0.875, 0.375, 0.8854, 0.375, 0.8854, 0.375, 0.875, 0.2396, 0.55, 0.2396, 0.5, 0.2396, 0.5, 0.2396, 0.55, 0.375, 0.3646, 0.375, 0.375, 0.375, 0.3889, 0.375, 0.3819, 0.25, 0.5, 0.25, 0.75, 0.2639, 0.75, 0.2639, 0.5, 0.375, 0.3819, 0.375, 0.3889, 0.375, 0.4028, 0.375, 0.3993, 0.375, 0.3993, 0.375, 0.4028, 0.375, 0.4167, 0.375, 0.4167, 0.2569, 0.55, 0.2569, 0.5, 0.2743, 0.5, 0.2743, 0.55, 0.2743, 0.55, 0.2743, 0.5, 0.2917, 0.5, 0.2917, 0.55, 0.375, 0.8611, 0.375, 0.8681, 0.375, 0.8507, 0.375, 0.8472, 0.375, 0.8472, 0.375, 0.8507, 0.375, 0.8333, 0.375, 0.8333, 0.2639, 0.5, 0.2639, 0.75, 0.2778, 0.75, 0.2778, 0.5, 0.2778, 0.5, 0.2778, 0.75, 0.2917, 0.75, 0.2917, 0.5, 0.8646, 0.7, 0.875, 0.7, 0.875, 0.75, 0.8646, 0.75, 0.625, 0.7, 0.6667, 0.7, 0.6667, 0.75, 0.625, 0.75, 0.7021, 0.7, 0.7083, 0.7, 0.7083, 0.75, 0.7021, 0.75, 0.7292, 0.7, 0.75, 0.7, 0.75, 0.75, 0.7292, 0.75, 0.7604, 0.7, 0.7917, 0.7, 0.7917, 0.75, 0.7604, 0.75, 0.7979, 0.7, 0.8333, 0.7, 0.8333, 0.75, 0.7979, 0.75, 0.75, 0.7, 0.7604, 0.7, 0.7604, 0.75, 0.75, 0.75, 0.625, 0.8542, 0.625, 0.8333, 0.625, 0.8333, 0.625, 0.8542, 0.625, 0.9167, 0.625, 0.8854, 0.625, 0.8854, 0.625, 0.9167, 0.625, 0.55, 0.625, 0.5, 0.625, 0.5, 0.625, 0.55, 0.625, 0.9229, 0.625, 0.9167, 0.625, 0.9167, 0.625, 0.9229, 0.625, 0.05, 0.625, 0.0, 0.625, 0.0, 0.625, 0.05, 0.625, 0.2604, 0.625, 0.25, 0.625, 0.25, 0.625, 0.2604, 0.625, 0.3646, 0.625, 0.3333, 0.625, 0.3333, 0.625, 0.3646, 0.625, 0.3271, 0.625, 0.2917, 0.625, 0.2917, 0.625, 0.3271, 0.625, 0.9896, 0.625, 0.9583, 0.625, 0.9583, 0.625, 0.9896, 0.625, 0.3333, 0.625, 0.3271, 0.625, 0.3271, 0.625, 0.3333, 0.625, 0.9583, 0.625, 0.9229, 0.625, 0.9229, 0.625, 0.9583, 0.7917, 0.7, 0.7979, 0.7, 0.7979, 0.75, 0.7917, 0.75, 0.375, 0.3271, 0.4853, 0.3271, 0.4853, 0.3333, 0.375, 0.3333, 0.375, 0.9167, 0.4853, 0.9167, 0.4853, 0.9229, 0.375, 0.9229, 0.1667, 0.7, 0.2021, 0.7, 0.2021, 0.75, 0.1667, 0.75, 0.5147, 0.8854, 0.625, 0.8854, 0.625, 0.9167, 0.5147, 0.9167, 0.5147, 0.2917, 0.625, 0.2917, 0.625, 0.3271, 0.5147, 0.3271, 0.5147, 0.875, 0.625, 0.875, 0.625, 0.8854, 0.5147, 0.8854, 0.5147, 0.3271, 0.625, 0.3271, 0.625, 0.3333, 0.5147, 0.3333, 0.5147, 0.453, 0.625, 0.453, 0.625, 0.4583, 0.5147, 0.4583, 0.5147, 0.3646, 0.625, 0.3646, 0.625, 0.375, 0.5147, 0.375, 0.5147, 0.3958, 0.625, 0.3958, 0.625, 0.4167, 0.5147, 0.4167, 0.5147, 0.3333, 0.625, 0.3333, 0.625, 0.3646, 0.5147, 0.3646, 0.5147, 0.2604, 0.625, 0.2604, 0.625, 0.2917, 0.5147, 0.2917, 0.5147, 0.9229, 0.625, 0.9229, 0.625, 0.9583, 0.5147, 0.9583, 0.5147, 0.9167, 0.625, 0.9167, 0.625, 0.9229, 0.5147, 0.9229, 0.5147, 0.8542, 0.625, 0.8542, 0.625, 0.875, 0.5147, 0.875, 0.5147, 0.8271, 0.625, 0.8271, 0.625, 0.8333, 0.5147, 0.8333, 0.5147, 0.75, 0.625, 0.75, 0.625, 0.7917, 0.5147, 0.7917, 0.375, 0.2604, 0.4853, 0.2604, 0.4853, 0.2917, 0.375, 0.2917, 0.5147, 0.4583, 0.625, 0.4583, 0.625, 0.5, 0.5147, 0.5, 0.5147, 0.7, 0.625, 0.7, 0.625, 0.75, 0.5147, 0.75, 0.5147, 0.2, 0.625, 0.2, 0.625, 0.25, 0.5147, 0.25, 0.5147, 0.9167, 0.5147, 0.9229, 0.4853, 0.9229, 0.4853, 0.9167, 0.5147, 0.2917, 0.5147, 0.3271, 0.4853, 0.3271, 0.4853, 0.2917, 0.5147, 0.875, 0.5147, 0.8854, 0.4853, 0.8854, 0.4853, 0.875, 0.5147, 0.3333, 0.5147, 0.3646, 0.4853, 0.3646, 0.4853, 0.3333, 0.5147, 0.453, 0.5147, 0.4583, 0.4853, 0.4583, 0.4853, 0.453, 0.5147, 0.3958, 0.5147, 0.4167, 0.4853, 0.4167, 0.4853, 0.3958, 0.5147, 0.3646, 0.5147, 0.375, 0.4853, 0.375, 0.4853, 0.3646, 0.5147, 0.3271, 0.5147, 0.3333, 0.4853, 0.3333, 0.4853, 0.3271, 0.5147, 0.2604, 0.5147, 0.2917, 0.4853, 0.2917, 0.4853, 0.2604, 0.5147, 0.9229, 0.5147, 0.9583, 0.4853, 0.9583, 0.4853, 0.9229, 0.5147, 0.8854, 0.5147, 0.9167, 0.4853, 0.9167, 0.4853, 0.8854, 0.5147, 0.8542, 0.5147, 0.875, 0.4853, 0.875, 0.4853, 0.8542, 0.5147, 0.8271, 0.5147, 0.8333, 0.4853, 0.8333, 0.4853, 0.8271, 0.5147, 0.75, 0.5147, 0.7917, 0.4853, 0.7917, 0.4853, 0.75, 0.5147, 0.9896, 0.5147, 1.0, 0.4853, 1.0, 0.4853, 0.9896, 0.5147, 0.7, 0.5147, 0.75, 0.4853, 0.75, 0.4853, 0.7, 0.5147, 0.4583, 0.5147, 0.5, 0.4853, 0.5, 0.4853, 0.4583, 0.5147, 0.2, 0.5147, 0.25, 0.4853, 0.25, 0.4853, 0.2, 0.5147, 0.9896, 0.625, 0.9896, 0.625, 1.0, 0.5147, 1.0, 0.5147, 0.797, 0.5147, 0.8271, 0.4853, 0.8271, 0.4853, 0.797, 0.5147, 0.4167, 0.5147, 0.4229, 0.4853, 0.4229, 0.4853, 0.4167, 0.5147, 0.797, 0.625, 0.797, 0.625, 0.8271, 0.5147, 0.8271, 0.5147, 0.4167, 0.625, 0.4167, 0.625, 0.4229, 0.5147, 0.4229, 0.672, 0.7, 0.7021, 0.7, 0.7021, 0.75, 0.672, 0.75, 0.375, 0.8012, 0.375, 0.8229, 0.375, 0.8229, 0.375, 0.8011, 0.375, 0.8333, 0.375, 0.8271, 0.375, 0.8271, 0.375, 0.8333, 0.375, 0.4489, 0.375, 0.4271, 0.375, 0.4271, 0.375, 0.4488, 0.375, 0.4167, 0.375, 0.4229, 0.375, 0.4229, 0.375, 0.4167, 0.375, 0.8011, 0.375, 0.8229, 0.375, 0.8229, 0.375, 0.8011, 0.375, 0.4167, 0.375, 0.4229, 0.375, 0.4229, 0.375, 0.4167, 0.375, 0.4167, 0.375, 0.4229, 0.375, 0.4229, 0.375, 0.4167, 0.2917, 0.7, 0.2979, 0.7, 0.2979, 0.75, 0.2917, 0.75, 0.375, 0.4167, 0.4853, 0.4167, 0.4853, 0.4229, 0.375, 0.4229, 0.375, 0.797, 0.4853, 0.797, 0.4853, 0.8271, 0.375, 0.8271, 0.375, 0.797, 0.375, 0.8271, 0.375, 0.8271, 0.375, 0.797, 0.625, 0.8333, 0.625, 0.8271, 0.625, 0.8271, 0.625, 0.8333, 0.625, 0.453, 0.625, 0.4229, 0.625, 0.4229, 0.625, 0.453, 0.625, 0.4583, 0.625, 0.453, 0.625, 0.453, 0.625, 0.4583, 0.375, 0.7917, 0.375, 0.797, 0.375, 0.797, 0.375, 0.7917, 0.375, 0.7, 0.4853, 0.7, 0.4853, 0.75, 0.375, 0.75, 0.375, 0.7917, 0.375, 0.797, 0.375, 0.797, 0.375, 0.7917, 0.375, 0.4583, 0.375, 0.453, 0.375, 0.453, 0.375, 0.4583, 0.375, 0.797, 0.4391, 0.7917, 0.4853, 0.7917, 0.4853, 0.797, 0.375, 0.797, 0.6667, 0.7, 0.672, 0.7, 0.672, 0.75, 0.6667, 0.75, 0.5147, 0.7917, 0.625, 0.7917, 0.625, 0.797, 0.5147, 0.797, 0.5147, 0.7917, 0.5147, 0.797, 0.4853, 0.797, 0.4853, 0.7917, 0.5147, 0.4229, 0.5147, 0.453, 0.4853, 0.453, 0.4853, 0.4229, 0.5147, 0.4229, 0.625, 0.4229, 0.625, 0.453, 0.5147, 0.453, 0.375, 0.8229, 0.375, 0.8011, 0.375, 0.8011, 0.375, 0.8229, 0.375, 0.4271, 0.375, 0.4489, 0.375, 0.4489, 0.375, 0.4271, 0.375, 0.4271, 0.375, 0.4488, 0.375, 0.4488, 0.375, 0.4271, 0.375, 0.4229, 0.375, 0.453, 0.375, 0.453, 0.375, 0.4229, 0.2979, 0.7, 0.328, 0.7, 0.328, 0.75, 0.2979, 0.75, 0.375, 0.4229, 0.4853, 0.4229, 0.4853, 0.453, 0.375, 0.453, 0.625, 0.8271, 0.625, 0.797, 0.625, 0.797, 0.625, 0.8271, 0.375, 0.4271, 0.375, 0.4489, 0.375, 0.4489, 0.375, 0.4271, 0.375, 0.7917, 0.375, 0.797, 0.375, 0.797, 0.375, 0.7917, 0.375, 0.8011, 0.375, 0.8229, 0.375, 0.8229, 0.375, 0.8011, 0.375, 0.4167, 0.375, 0.4229, 0.375, 0.4229, 0.375, 0.4167, 0.3333, 0.7, 0.3333, 0.75, 0.3333, 0.75, 0.3333, 0.7, 0.2917, 0.55, 0.2917, 0.5, 0.2917, 0.5, 0.2917, 0.55, 0.375, 0.453, 0.375, 0.4583, 0.375, 0.4583, 0.375, 0.453, 0.375, 0.8271, 0.375, 0.8333, 0.375, 0.8333, 0.375, 0.8271, 0.375, 0.4583, 0.375, 0.4583, 0.375, 0.453, 0.375, 0.4583, 0.375, 0.7917, 0.375, 0.7917, 0.375, 0.7917, 0.375, 0.797, 0.3515, 0.7, 0.3515, 0.75, 0.3333, 0.75, 0.3333, 0.7, 0.375, 0.4765, 0.4391, 0.4583, 0.4853, 0.4583, 0.4853, 0.5, 0.375, 0.5, 0.4853, 0.7, 0.4853, 0.75, 0.4853, 0.75, 0.4853, 0.7, 0.375, 0.55, 0.375, 0.5, 0.375, 0.5, 0.375, 0.55, 0.375, 0.5, 0.4853, 0.5, 0.4853, 0.5, 0.375, 0.5, 0.375, 0.75, 0.375, 0.7, 0.375, 0.7, 0.375, 0.75, 0.375, 0.7, 0.375, 0.65, 0.375, 0.65, 0.375, 0.7, 0.375, 0.65, 0.375, 0.6, 0.375, 0.6, 0.375, 0.65, 0.375, 0.6, 0.375, 0.55, 0.375, 0.55, 0.375, 0.6, 0.4853, 0.5, 0.4853, 0.55, 0.4853, 0.55, 0.4853, 0.5, 0.4853, 0.55, 0.4853, 0.6, 0.4853, 0.6, 0.4853, 0.55, 0.4853, 0.6, 0.4853, 0.65, 0.4853, 0.65, 0.4853, 0.6, 0.4853, 0.65, 0.4853, 0.7, 0.4853, 0.7, 0.4853, 0.65, 0.3515, 0.5, 0.3515, 0.55, 0.3333, 0.55, 0.3333, 0.5, 0.3515, 0.55, 0.3515, 0.6, 0.3333, 0.6, 0.3333, 0.55, 0.3515, 0.6, 0.3515, 0.65, 0.3333, 0.65, 0.3333, 0.6, 0.3515, 0.65, 0.3515, 0.7, 0.3333, 0.7, 0.3333, 0.65, 0.2917, 0.75, 0.2917, 0.7, 0.2917, 0.7, 0.2917, 0.75, 0.2917, 0.7, 0.2917, 0.65, 0.2917, 0.65, 0.2917, 0.7, 0.2917, 0.65, 0.2917, 0.6, 0.2917, 0.6, 0.2917, 0.65, 0.2917, 0.6, 0.2917, 0.55, 0.2917, 0.55, 0.2917, 0.6, 0.3333, 0.5, 0.3333, 0.55, 0.3333, 0.55, 0.3333, 0.5, 0.3333, 0.55, 0.3333, 0.6, 0.3333, 0.6, 0.3333, 0.55, 0.3333, 0.6, 0.3333, 0.65, 0.3333, 0.65, 0.3333, 0.6, 0.3333, 0.65, 0.3333, 0.7, 0.3333, 0.7, 0.3333, 0.65, 0.2979, 0.5, 0.328, 0.5, 0.328, 0.55, 0.2979, 0.55, 0.2979, 0.55, 0.328, 0.55, 0.328, 0.6, 0.2979, 0.6, 0.2979, 0.6, 0.328, 0.6, 0.328, 0.65, 0.2979, 0.65, 0.2979, 0.65, 0.328, 0.65, 0.328, 0.7, 0.2979, 0.7, 0.6667, 0.5, 0.672, 0.5, 0.672, 0.55, 0.6667, 0.55, 0.672, 0.7, 0.6667, 0.7, 0.6667, 0.7, 0.672, 0.7, 0.6667, 0.6, 0.672, 0.6, 0.672, 0.65, 0.6667, 0.65, 0.6667, 0.7, 0.6667, 0.65, 0.6667, 0.65, 0.6667, 0.7, 0.375, 0.5, 0.4853, 0.5, 0.4853, 0.55, 0.375, 0.55, 0.375, 0.55, 0.4853, 0.55, 0.4853, 0.6, 0.375, 0.6, 0.375, 0.6, 0.4853, 0.6, 0.4853, 0.65, 0.375, 0.65, 0.375, 0.65, 0.4853, 0.65, 0.4853, 0.7, 0.375, 0.7, 0.2917, 0.5, 0.2979, 0.5, 0.2979, 0.55, 0.2917, 0.55, 0.2917, 0.55, 0.2979, 0.55, 0.2979, 0.6, 0.2917, 0.6, 0.2917, 0.6, 0.2979, 0.6, 0.2979, 0.65, 0.2917, 0.65, 0.2917, 0.65, 0.2979, 0.65, 0.2979, 0.7, 0.2917, 0.7, 0.672, 0.5, 0.7021, 0.5, 0.7021, 0.55, 0.672, 0.55, 0.672, 0.55, 0.7021, 0.55, 0.7021, 0.6, 0.672, 0.6, 0.672, 0.6, 0.7021, 0.6, 0.7021, 0.65, 0.672, 0.65, 0.672, 0.65, 0.7021, 0.65, 0.7021, 0.7, 0.672, 0.7, 0.5147, 0.0, 0.5147, 0.05, 0.4853, 0.05, 0.4853, 0.0, 0.5147, 0.05, 0.5147, 0.1, 0.4853, 0.1, 0.4853, 0.05, 0.5147, 0.1, 0.5147, 0.15, 0.4853, 0.15, 0.4853, 0.1, 0.5147, 0.15, 0.5147, 0.2, 0.4853, 0.2, 0.4853, 0.15, 0.5147, 0.5, 0.5147, 0.55, 0.4853, 0.55, 0.4853, 0.5, 0.5147, 0.55, 0.5147, 0.6, 0.4853, 0.6, 0.4853, 0.55, 0.5147, 0.6, 0.5147, 0.65, 0.4853, 0.65, 0.4853, 0.6, 0.5147, 0.65, 0.5147, 0.7, 0.4853, 0.7, 0.4853, 0.65, 0.5147, 0.0, 0.625, 0.0, 0.625, 0.05, 0.5147, 0.05, 0.625, 0.05, 0.625, 0.1, 0.625, 0.1, 0.625, 0.05, 0.625, 0.15, 0.625, 0.2, 0.625, 0.2, 0.625, 0.15, 0.625, 0.2, 0.5147, 0.2, 0.5147, 0.2, 0.625, 0.2, 0.5147, 0.5, 0.625, 0.5, 0.625, 0.55, 0.5147, 0.55, 0.5147, 0.55, 0.625, 0.55, 0.625, 0.6, 0.5147, 0.6, 0.5147, 0.6, 0.625, 0.6, 0.625, 0.65, 0.5147, 0.65, 0.5147, 0.65, 0.625, 0.65, 0.625, 0.7, 0.5147, 0.7, 0.1667, 0.5, 0.2021, 0.5, 0.2021, 0.55, 0.1667, 0.55, 0.1667, 0.55, 0.2021, 0.55, 0.2021, 0.6, 0.1667, 0.6, 0.1667, 0.6, 0.2021, 0.6, 0.2021, 0.65, 0.1667, 0.65, 0.1667, 0.65, 0.2021, 0.65, 0.2021, 0.7, 0.1667, 0.7, 0.7917, 0.5, 0.7979, 0.5, 0.7979, 0.55, 0.7917, 0.55, 0.7917, 0.55, 0.7979, 0.55, 0.7979, 0.6, 0.7917, 0.6, 0.7917, 0.6, 0.7979, 0.6, 0.7979, 0.65, 0.7917, 0.65, 0.7917, 0.65, 0.7979, 0.65, 0.7979, 0.7, 0.7917, 0.7, 0.625, 0.25, 0.625, 0.2, 0.625, 0.2, 0.625, 0.25, 0.625, 0.2, 0.625, 0.15, 0.625, 0.15, 0.625, 0.2, 0.625, 0.15, 0.625, 0.1, 0.625, 0.1, 0.625, 0.15, 0.625, 0.1, 0.625, 0.05, 0.625, 0.05, 0.625, 0.1, 0.625, 0.75, 0.625, 0.7, 0.625, 0.7, 0.625, 0.75, 0.625, 0.7, 0.625, 0.65, 0.625, 0.65, 0.625, 0.7, 0.625, 0.65, 0.625, 0.6, 0.625, 0.6, 0.625, 0.65, 0.625, 0.6, 0.625, 0.55, 0.625, 0.55, 0.625, 0.6, 0.75, 0.5, 0.7604, 0.5, 0.7604, 0.55, 0.75, 0.55, 0.75, 0.55, 0.7604, 0.55, 0.7604, 0.6, 0.75, 0.6, 0.75, 0.6, 0.7604, 0.6, 0.7604, 0.65, 0.75, 0.65, 0.75, 0.65, 0.7604, 0.65, 0.7604, 0.7, 0.75, 0.7, 0.7979, 0.5, 0.8333, 0.5, 0.8333, 0.55, 0.7979, 0.55, 0.7979, 0.55, 0.8333, 0.55, 0.8333, 0.6, 0.7979, 0.6, 0.7979, 0.6, 0.8333, 0.6, 0.8333, 0.65, 0.7979, 0.65, 0.7979, 0.65, 0.8333, 0.65, 0.8333, 0.7, 0.7979, 0.7, 0.7604, 0.5, 0.7917, 0.5, 0.7917, 0.55, 0.7604, 0.55, 0.7604, 0.55, 0.7917, 0.55, 0.7917, 0.6, 0.7604, 0.6, 0.7604, 0.6, 0.7917, 0.6, 0.7917, 0.65, 0.7604, 0.65, 0.7604, 0.65, 0.7917, 0.65, 0.7917, 0.7, 0.7604, 0.7, 0.7292, 0.5, 0.75, 0.5, 0.75, 0.55, 0.7292, 0.55, 0.7292, 0.55, 0.75, 0.55, 0.75, 0.6, 0.7292, 0.6, 0.7292, 0.6, 0.75, 0.6, 0.75, 0.65, 0.7292, 0.65, 0.7292, 0.65, 0.75, 0.65, 0.75, 0.7, 0.7292, 0.7, 0.7021, 0.5, 0.7083, 0.5, 0.7083, 0.55, 0.7021, 0.55, 0.7021, 0.55, 0.7083, 0.55, 0.7083, 0.6, 0.7021, 0.6, 0.7021, 0.6, 0.7083, 0.6, 0.7083, 0.65, 0.7021, 0.65, 0.7021, 0.65, 0.7083, 0.65, 0.7083, 0.7, 0.7021, 0.7, 0.625, 0.5, 0.6667, 0.5, 0.6667, 0.55, 0.625, 0.55, 0.625, 0.55, 0.6667, 0.55, 0.6667, 0.6, 0.625, 0.6, 0.625, 0.6, 0.6667, 0.6, 0.6667, 0.65, 0.625, 0.65, 0.625, 0.65, 0.6667, 0.65, 0.6667, 0.7, 0.625, 0.7, 0.8646, 0.5, 0.875, 0.5, 0.875, 0.55, 0.8646, 0.55, 0.8646, 0.55, 0.875, 0.55, 0.875, 0.6, 0.8646, 0.6, 0.8646, 0.6, 0.875, 0.6, 0.875, 0.6, 0.8646, 0.6, 0.8646, 0.65, 0.875, 0.65, 0.875, 0.7, 0.8646, 0.7, 0.2743, 0.75, 0.2743, 0.7, 0.2917, 0.7, 0.2917, 0.75, 0.2743, 0.7, 0.2743, 0.65, 0.2917, 0.65, 0.2917, 0.7, 0.2743, 0.65, 0.2743, 0.6, 0.2917, 0.6, 0.2917, 0.65, 0.2743, 0.6, 0.2743, 0.55, 0.2917, 0.55, 0.2917, 0.6, 0.2569, 0.75, 0.2569, 0.7, 0.2743, 0.7, 0.2743, 0.75, 0.2569, 0.7, 0.2569, 0.65, 0.2743, 0.65, 0.2743, 0.7, 0.2569, 0.65, 0.2569, 0.6, 0.2743, 0.6, 0.2743, 0.65, 0.2569, 0.6, 0.2569, 0.55, 0.2743, 0.55, 0.2743, 0.6, 0.2396, 0.75, 0.2396, 0.7, 0.2396, 0.7, 0.2396, 0.75, 0.2396, 0.7, 0.2396, 0.65, 0.2396, 0.65, 0.2396, 0.7, 0.2396, 0.65, 0.2396, 0.6, 0.2396, 0.6, 0.2396, 0.65, 0.2396, 0.6, 0.2396, 0.55, 0.2396, 0.55, 0.2396, 0.6, 0.2917, 0.5, 0.2917, 0.55, 0.2917, 0.55, 0.2917, 0.5, 0.2917, 0.55, 0.2917, 0.6, 0.2917, 0.6, 0.2917, 0.55, 0.2917, 0.6, 0.2917, 0.65, 0.2917, 0.65, 0.2917, 0.6, 0.2917, 0.65, 0.2917, 0.7, 0.2917, 0.7, 0.2917, 0.65, 0.2396, 0.75, 0.2396, 0.7, 0.2569, 0.7, 0.2569, 0.75, 0.2396, 0.7, 0.2396, 0.65, 0.2569, 0.65, 0.2569, 0.7, 0.2396, 0.65, 0.2396, 0.6, 0.2569, 0.6, 0.2569, 0.65, 0.2396, 0.6, 0.2396, 0.55, 0.2569, 0.55, 0.2569, 0.6, 0.2917, 0.5, 0.2917, 0.55, 0.2917, 0.55, 0.2917, 0.5, 0.2917, 0.55, 0.2917, 0.6, 0.2917, 0.6, 0.2917, 0.55, 0.2917, 0.6, 0.2917, 0.65, 0.2917, 0.65, 0.2917, 0.6, 0.2917, 0.65, 0.2917, 0.7, 0.2917, 0.7, 0.2917, 0.65, 0.2396, 0.75, 0.2396, 0.7, 0.2396, 0.7, 0.2396, 0.75, 0.2396, 0.7, 0.2396, 0.65, 0.2396, 0.65, 0.2396, 0.7, 0.2396, 0.65, 0.2396, 0.6, 0.2396, 0.6, 0.2396, 0.65, 0.2396, 0.6, 0.2396, 0.55, 0.2396, 0.55, 0.2396, 0.6, 0.3333, 0.75, 0.3333, 0.7, 0.3333, 0.7, 0.3333, 0.75, 0.3333, 0.7, 0.3333, 0.65, 0.3333, 0.65, 0.3333, 0.7, 0.3333, 0.65, 0.3333, 0.6, 0.3333, 0.6, 0.3333, 0.65, 0.3333, 0.6, 0.3333, 0.55, 0.3333, 0.55, 0.3333, 0.6, 0.2083, 0.5, 0.2396, 0.5, 0.2396, 0.55, 0.2083, 0.55, 0.2083, 0.55, 0.2396, 0.55, 0.2396, 0.6, 0.2083, 0.6, 0.2083, 0.6, 0.2396, 0.6, 0.2396, 0.65, 0.2083, 0.65, 0.2083, 0.65, 0.2396, 0.65, 0.2396, 0.7, 0.2083, 0.7, 0.2917, 0.75, 0.2917, 0.7, 0.2917, 0.7, 0.2917, 0.75, 0.2917, 0.7, 0.2917, 0.65, 0.2917, 0.65, 0.2917, 0.7, 0.2917, 0.65, 0.2917, 0.6, 0.2917, 0.6, 0.2917, 0.65, 0.2917, 0.6, 0.2917, 0.55, 0.2917, 0.55, 0.2917, 0.6, 0.3333, 0.5, 0.3333, 0.55, 0.3333, 0.55, 0.3333, 0.5, 0.3333, 0.55, 0.3333, 0.6, 0.3333, 0.6, 0.3333, 0.55, 0.3333, 0.6, 0.3333, 0.65, 0.3333, 0.65, 0.3333, 0.6, 0.3333, 0.65, 0.3333, 0.7, 0.3333, 0.7, 0.3333, 0.65, 0.3333, 0.5, 0.3333, 0.55, 0.3333, 0.55, 0.3333, 0.5, 0.3333, 0.55, 0.3333, 0.6, 0.3333, 0.6, 0.3333, 0.55, 0.3333, 0.6, 0.3333, 0.65, 0.3333, 0.65, 0.3333, 0.6, 0.3333, 0.65, 0.3333, 0.7, 0.3333, 0.7, 0.3333, 0.65, 0.2917, 0.75, 0.2917, 0.7, 0.2917, 0.7, 0.2917, 0.75, 0.2917, 0.7, 0.2917, 0.65, 0.2917, 0.65, 0.2917, 0.7, 0.2917, 0.65, 0.2917, 0.6, 0.2917, 0.6, 0.2917, 0.65, 0.2917, 0.6, 0.2917, 0.55, 0.2917, 0.55, 0.2917, 0.6, 0.328, 0.5, 0.3333, 0.5, 0.3333, 0.55, 0.328, 0.55, 0.328, 0.55, 0.3333, 0.55, 0.3333, 0.6, 0.328, 0.6, 0.328, 0.6, 0.3333, 0.6, 0.3333, 0.65, 0.328, 0.65, 0.328, 0.65, 0.3333, 0.65, 0.3333, 0.7, 0.328, 0.7, 0.3515, 0.5, 0.375, 0.5, 0.375, 0.55, 0.3515, 0.55, 0.3515, 0.55, 0.375, 0.55, 0.375, 0.6, 0.3515, 0.6, 0.3515, 0.6, 0.375, 0.6, 0.375, 0.65, 0.3515, 0.65, 0.3515, 0.65, 0.375, 0.65, 0.375, 0.7, 0.3515, 0.7, 0.2021, 0.5, 0.2083, 0.5, 0.2083, 0.55, 0.2021, 0.55, 0.2021, 0.55, 0.2083, 0.55, 0.2083, 0.6, 0.2021, 0.6, 0.2021, 0.6, 0.2083, 0.6, 0.2083, 0.65, 0.2021, 0.65, 0.2021, 0.65, 0.2083, 0.65, 0.2083, 0.7, 0.2021, 0.7, 0.1354, 0.5, 0.1667, 0.5, 0.1667, 0.55, 0.1354, 0.55, 0.1354, 0.55, 0.1667, 0.55, 0.1667, 0.6, 0.1354, 0.6, 0.1354, 0.6, 0.1667, 0.6, 0.1667, 0.65, 0.1354, 0.65, 0.1354, 0.65, 0.1667, 0.65, 0.1667, 0.7, 0.1354, 0.7, 0.3333, 0.5, 0.3333, 0.55, 0.3333, 0.55, 0.3333, 0.5, 0.3333, 0.55, 0.3333, 0.6, 0.3333, 0.6, 0.3333, 0.55, 0.3333, 0.6, 0.3333, 0.65, 0.3333, 0.65, 0.3333, 0.6, 0.3333, 0.65, 0.3333, 0.7, 0.3333, 0.7, 0.3333, 0.65, 0.375, 0.0, 0.4853, 0.0, 0.4853, 0.05, 0.375, 0.05, 0.375, 0.05, 0.4853, 0.05, 0.4853, 0.1, 0.375, 0.1, 0.375, 0.1, 0.4853, 0.1, 0.4853, 0.15, 0.375, 0.15, 0.375, 0.15, 0.4853, 0.15, 0.4853, 0.2, 0.375, 0.2, 0.6667, 0.55, 0.672, 0.55, 0.672, 0.6, 0.6667, 0.6, 0.6667, 0.65, 0.672, 0.65, 0.672, 0.7, 0.6667, 0.7, 0.6667, 0.6, 0.6667, 0.55, 0.6667, 0.55, 0.6667, 0.6, 0.672, 0.6, 0.6667, 0.6, 0.6667, 0.6, 0.672, 0.6, 0.672, 0.65, 0.672, 0.7, 0.672, 0.7, 0.672, 0.65, 0.672, 0.55, 0.672, 0.6, 0.672, 0.6, 0.672, 0.55, 0.6667, 0.65, 0.672, 0.65, 0.672, 0.65, 0.6667, 0.65, 0.6667, 0.55, 0.672, 0.55, 0.672, 0.55, 0.6667, 0.55, 0.125, 0.65, 0.1354, 0.65, 0.1354, 0.7, 0.125, 0.7, 0.125, 0.6, 0.1354, 0.6, 0.1354, 0.65, 0.125, 0.65, 0.125, 0.55, 0.1354, 0.55, 0.1354, 0.6, 0.125, 0.6, 0.125, 0.5, 0.1354, 0.5, 0.1354, 0.55, 0.125, 0.55, 0.8333, 0.65, 0.8646, 0.65, 0.8646, 0.7, 0.8333, 0.7, 0.8333, 0.6, 0.8646, 0.6, 0.8646, 0.65, 0.8333, 0.65, 0.8333, 0.55, 0.8646, 0.55, 0.8646, 0.6, 0.8333, 0.6, 0.8333, 0.5, 0.8646, 0.5, 0.8646, 0.55, 0.8333, 0.55, 0.5147, 0.9583, 0.625, 0.9583, 0.625, 0.9896, 0.5147, 0.9896, 0.5147, 0.9583, 0.5147, 0.9896, 0.4853, 0.9896, 0.4853, 0.9583, 0.5147, 0.25, 0.5147, 0.2604, 0.4853, 0.2604, 0.4853, 0.25, 0.375, 0.25, 0.4853, 0.25, 0.4853, 0.2604, 0.375, 0.2604, 0.5147, 0.25, 0.625, 0.25, 0.625, 0.2604, 0.5147, 0.2604, 0.625, 1.0, 0.625, 0.9896, 0.625, 0.9896, 0.625, 1.0, 0.625, 0.2917, 0.625, 0.2604, 0.625, 0.2604, 0.625, 0.2917, 0.8333, 0.7, 0.8646, 0.7, 0.8646, 0.75, 0.8333, 0.75, 0.125, 0.7, 0.1354, 0.7, 0.1354, 0.75, 0.125, 0.75, 0.375, 0.9583, 0.4853, 0.9583, 0.4853, 0.9896, 0.375, 0.9896, 0.8646, 0.6, 0.875, 0.6, 0.875, 0.65, 0.8646, 0.65, 0.875, 0.65, 0.8646, 0.65, 0.8646, 0.65, 0.875, 0.65, 0.8646, 0.65, 0.8646, 0.6, 0.8646, 0.6, 0.8646, 0.65, 0.625, 0.15, 0.625, 0.1, 0.625, 0.1, 0.625, 0.15, 0.7083, 0.65, 0.7292, 0.65, 0.7292, 0.7, 0.7083, 0.7, 0.7083, 0.6, 0.7292, 0.6, 0.7292, 0.65, 0.7083, 0.65, 0.7083, 0.55, 0.7292, 0.55, 0.7292, 0.6, 0.7083, 0.6, 0.7083, 0.5, 0.7292, 0.5, 0.7292, 0.55, 0.7083, 0.55, 0.5147, 0.8333, 0.5147, 0.8542, 0.4853, 0.8542, 0.4853, 0.8333, 0.5147, 0.375, 0.5147, 0.3958, 0.4853, 0.3958, 0.4853, 0.375, 0.5147, 0.8333, 0.625, 0.8333, 0.625, 0.8542, 0.5147, 0.8542, 0.5147, 0.375, 0.625, 0.375, 0.625, 0.3958, 0.5147, 0.3958, 0.625, 0.875, 0.625, 0.8542, 0.625, 0.8542, 0.625, 0.875, 0.7083, 0.7, 0.7292, 0.7, 0.7292, 0.75, 0.7083, 0.75, 0.375, 0.375, 0.4853, 0.375, 0.4853, 0.3958, 0.375, 0.3958, 0.375, 0.8333, 0.4853, 0.8333, 0.4853, 0.8542, 0.375, 0.8542, 0.25, 0.5, 0.2708, 0.5, 0.2708, 0.75, 0.25, 0.75, 0.625, 0.4167, 0.625, 0.3958, 0.625, 0.3958, 0.625, 0.4167, 0.2771, 0.7083, 0.2854, 0.7083, 0.2917, 0.75, 0.2708, 0.75, 0.2854, 0.7083, 0.2854, 0.5417, 0.2917, 0.5, 0.2917, 0.75, 0.2854, 0.5417, 0.2771, 0.5417, 0.2708, 0.5, 0.2917, 0.5, 0.2771, 0.5417, 0.2771, 0.7083, 0.2708, 0.75, 0.2708, 0.5, 0.2771, 0.5417, 0.2854, 0.5417, 0.2854, 0.5417, 0.2771, 0.5417, 0.2771, 0.5417, 0.2854, 0.5417, 0.2854, 0.5417, 0.2771, 0.5417, 0.2854, 0.7083, 0.2771, 0.7083, 0.2771, 0.7083, 0.2854, 0.7083, 0.2771, 0.7083, 0.2771, 0.5417, 0.2771, 0.5417, 0.2771, 0.7083, 0.2771, 0.7083, 0.2771, 0.5417, 0.2771, 0.5417, 0.2771, 0.7083, 0.2854, 0.7083, 0.2771, 0.7083, 0.2771, 0.7083, 0.2854, 0.7083, 0.2771, 0.7083, 0.2771, 0.5417, 0.2771, 0.5417, 0.2771, 0.7083, 0.2854, 0.5417, 0.2854, 0.7083, 0.2854, 0.7083, 0.2854, 0.5417, 0.2771, 0.5417, 0.2854, 0.5417, 0.2854, 0.5417, 0.2771, 0.5417, 0.2854, 0.5417, 0.2854, 0.7083, 0.2854, 0.7083, 0.2854, 0.5417, 0.2771, 0.5417, 0.2854, 0.5417, 0.2854, 0.5417, 0.2771, 0.5417, 0.2854, 0.7083, 0.2771, 0.7083, 0.2771, 0.7083, 0.2854, 0.7083, 0.2771, 0.5417, 0.2854, 0.5417, 0.2854, 0.7083, 0.2771, 0.7083, 0.2854, 0.7083, 0.2771, 0.7083, 0.2771, 0.7083, 0.2854, 0.7083, 0.2771, 0.7083, 0.2771, 0.5417, 0.2771, 0.5417, 0.2771, 0.7083, 0.2854, 0.5417, 0.2854, 0.7083, 0.2854, 0.7083, 0.2854, 0.5417, 0.375, 0.4488, 0.375, 0.4271, 0.375, 0.4229, 0.375, 0.453, 0.375, 0.8229, 0.375, 0.8229, 0.375, 0.8271, 0.375, 0.8271, 0.375, 0.8229, 0.375, 0.8229, 0.375, 0.8271, 0.375, 0.8271, 0.375, 0.4271, 0.375, 0.4271, 0.375, 0.4229, 0.375, 0.4229, 0.375, 0.4271, 0.375, 0.4271, 0.375, 0.4229, 0.375, 0.4229, 0.375, 0.8229, 0.375, 0.8229, 0.375, 0.8271, 0.375, 0.8271, 0.375, 0.4271, 0.375, 0.4271, 0.375, 0.4229, 0.375, 0.4229, 0.375, 0.8229, 0.375, 0.8012, 0.375, 0.797, 0.375, 0.8271, 0.375, 0.8011, 0.375, 0.8011, 0.375, 0.797, 0.375, 0.797, 0.375, 0.4489, 0.375, 0.4488, 0.375, 0.453, 0.375, 0.453, 0.375, 0.8012, 0.375, 0.8011, 0.375, 0.797, 0.375, 0.797, 0.375, 0.8011, 0.375, 0.8011, 0.375, 0.797, 0.375, 0.797, 0.375, 0.4489, 0.375, 0.4489, 0.375, 0.453, 0.375, 0.453, 0.375, 0.4488, 0.375, 0.4488, 0.375, 0.453, 0.375, 0.453, 0.375, 0.4271, 0.375, 0.4271, 0.375, 0.4229, 0.375, 0.4229, 0.375, 0.8229, 0.375, 0.8229, 0.375, 0.8271, 0.375, 0.8271, 0.375, 0.8011, 0.375, 0.8011, 0.375, 0.797, 0.375, 0.797, 0.375, 0.4489, 0.375, 0.4489, 0.375, 0.453, 0.375, 0.453, 0.375, 0.4271, 0.375, 0.4489, 0.375, 0.453, 0.375, 0.4229, 0.375, 0.8011, 0.375, 0.8229, 0.375, 0.8271, 0.375, 0.797, 0.5147, 0.05, 0.625, 0.05, 0.625, 0.1, 0.5147, 0.1, 0.5147, 0.1, 0.625, 0.1, 0.625, 0.15, 0.5147, 0.15, 0.5147, 0.15, 0.625, 0.15, 0.625, 0.2, 0.5147, 0.2, 0.5147, 0.2, 0.5147, 0.15, 0.5147, 0.15, 0.5147, 0.2, 0.5147, 0.1, 0.5147, 0.05, 0.5147, 0.05, 0.5147, 0.1, 0.625, 0.1, 0.625, 0.15, 0.625, 0.15, 0.625, 0.1, 0.5147, 0.05, 0.625, 0.05, 0.625, 0.05, 0.5147, 0.05, 0.5147, 0.15, 0.5147, 0.1, 0.5147, 0.1, 0.5147, 0.15])
me_cube_001.materials.append(mat_material_001)
me_cube_001.update()

# ---- objects
ob_cube = bpy.data.objects.new('Cube', me_cube_001)

# ---- transforms, parenting, visibility, modifiers, constraints
ob_cube.location = (0.0, 0.0, 0.0)

# ---- collection membership
col_collection.objects.link(ob_cube)

# ---- scene / render settings (as saved in the file)
scene.frame_start = 1; scene.frame_end = 250; scene.frame_set(1)
scene.render.engine = 'BLENDER_EEVEE_NEXT'
bpy.context.view_layer.update()

# ---- added for rendering (the .blend has no active camera and no usable light): camera, sun
cam_auto = bpy.data.cameras.new('AutoCamera')
cam_auto.lens = 50.0
cam_auto.sensor_width = 36.0
cam_auto.clip_end = 1000.0
ob_auto_camera = bpy.data.objects.new('AutoCamera', cam_auto)
scene.collection.objects.link(ob_auto_camera)
ob_auto_camera.location = (13.5528, -16.052, 8.5149)
ob_auto_camera.rotation_euler = (1.09748, -7.21219e-08, 0.694738)
scene.camera = ob_auto_camera
light_auto_sun = bpy.data.lights.new('AutoSun', 'SUN')
light_auto_sun.energy = 3.0
light_auto_sun.angle = 0.0523599
ob_auto_sun = bpy.data.objects.new('AutoSun', light_auto_sun)
scene.collection.objects.link(ob_auto_sun)
ob_auto_sun.rotation_euler = (0.872665, 0.174533, 0.523599)
bpy.context.view_layer.update()
